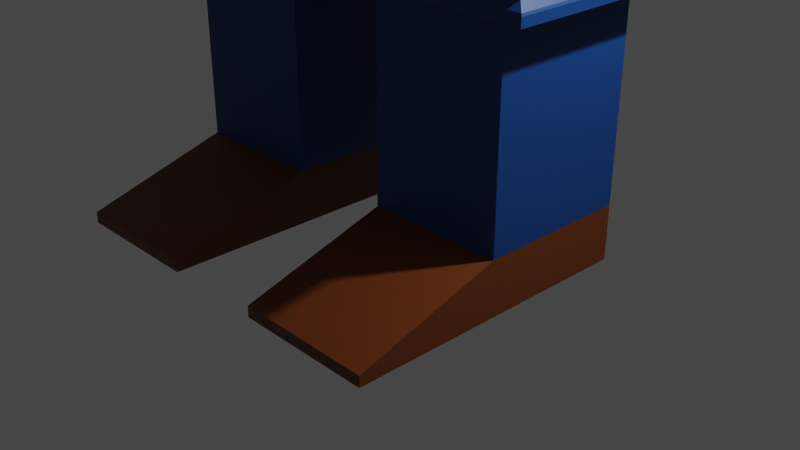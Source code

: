 # Source: Personnage.blend  (saved by Blender 3.2.14; exported with 4.5.12 LTS)
import bpy
from mathutils import Matrix  # noqa: F401  (used for matrix-valued properties, if any)

bpy.ops.wm.read_factory_settings(use_empty=True)
scene = bpy.context.scene
scene.name = 'Scene'

# ---- collections
col_collection = bpy.data.collections.new('Collection'); scene.collection.children.link(col_collection)

# ---- materials (node trees are filled in below, after node groups)
mat_eye_001 = bpy.data.materials.new('eye.001')
mat_eye_001.alpha_threshold = 0.0
mat_eye_001.use_transparent_shadow = False
mat_eye_001.line_color = (0.0, 0.0, 0.0, 1.0)
mat_skin_001 = bpy.data.materials.new('skin.001')
mat_skin_001.use_transparent_shadow = False
mat_pant_001 = bpy.data.materials.new('pant.001')
mat_pant_001.use_transparent_shadow = False
mat_shoe_001 = bpy.data.materials.new('shoe.001')
mat_shoe_001.use_transparent_shadow = False
mat_t_shirt_001 = bpy.data.materials.new('T-shirt.001')
mat_t_shirt_001.use_transparent_shadow = False
mat_hair7_001 = bpy.data.materials.new('hair7.001')
mat_hair7_001.use_transparent_shadow = False

# ---- material node trees
mat_eye_001.use_nodes = True; mat_eye_001.node_tree.nodes.clear()
_N = mat_eye_001.node_tree.nodes; _L = mat_eye_001.node_tree.links
n0 = _N.new('ShaderNodeOutputMaterial'); n0.name = 'Material Output'; n0.location = (300, 300)
n1 = _N.new('ShaderNodeBsdfGlass'); n1.name = 'Glass BSDF'; n1.location = (10, 300)
n1.distribution = 'BECKMANN'
n1.inputs[0].default_value = (0.02245, 0.04186, 1.0, 1.0)
n1.inputs[1].default_value = 0.4
n1.inputs[2].default_value = 1.45
_L.new(n1.outputs[0], n0.inputs[0])
n0.is_active_output = True
mat_skin_001.use_nodes = True; mat_skin_001.node_tree.nodes.clear()
_N = mat_skin_001.node_tree.nodes; _L = mat_skin_001.node_tree.links
n0 = _N.new('ShaderNodeBsdfPrincipled'); n0.name = 'Principled BSDF'; n0.location = (10, 300)
n0.distribution = 'GGX'
n0.subsurface_method = 'RANDOM_WALK_SKIN'
n0.inputs[0].default_value = (0.8, 0.6198, 0.4152, 1.0)
n0.inputs[3].default_value = 1.45
n0.inputs[27].default_value = (0.0, 0.0, 0.0, 1.0)
n0.inputs[28].default_value = 1.0
n1 = _N.new('ShaderNodeOutputMaterial'); n1.name = 'Material Output'; n1.location = (300, 300)
_L.new(n0.outputs[0], n1.inputs[0])
n1.is_active_output = True
mat_pant_001.use_nodes = True; mat_pant_001.node_tree.nodes.clear()
_N = mat_pant_001.node_tree.nodes; _L = mat_pant_001.node_tree.links
n0 = _N.new('ShaderNodeBsdfPrincipled'); n0.name = 'Principled BSDF'; n0.location = (10, 300)
n0.distribution = 'GGX'
n0.subsurface_method = 'RANDOM_WALK_SKIN'
n0.inputs[0].default_value = (0.003812, 0.04733, 0.2116, 1.0)
n0.inputs[3].default_value = 1.45
n0.inputs[27].default_value = (0.0, 0.0, 0.0, 1.0)
n0.inputs[28].default_value = 1.0
n1 = _N.new('ShaderNodeOutputMaterial'); n1.name = 'Material Output'; n1.location = (300, 300)
_L.new(n0.outputs[0], n1.inputs[0])
n1.is_active_output = True
mat_shoe_001.use_nodes = True; mat_shoe_001.node_tree.nodes.clear()
_N = mat_shoe_001.node_tree.nodes; _L = mat_shoe_001.node_tree.links
n0 = _N.new('ShaderNodeBsdfPrincipled'); n0.name = 'Principled BSDF'; n0.location = (10, 300)
n0.distribution = 'GGX'
n0.subsurface_method = 'RANDOM_WALK_SKIN'
n0.inputs[0].default_value = (0.1374, 0.03225, 0.002787, 1.0)
n0.inputs[3].default_value = 1.45
n0.inputs[27].default_value = (0.0, 0.0, 0.0, 1.0)
n0.inputs[28].default_value = 1.0
n1 = _N.new('ShaderNodeOutputMaterial'); n1.name = 'Material Output'; n1.location = (300, 300)
_L.new(n0.outputs[0], n1.inputs[0])
n1.is_active_output = True
mat_t_shirt_001.use_nodes = True; mat_t_shirt_001.node_tree.nodes.clear()
_N = mat_t_shirt_001.node_tree.nodes; _L = mat_t_shirt_001.node_tree.links
n0 = _N.new('ShaderNodeBsdfPrincipled'); n0.name = 'Principled BSDF'; n0.location = (10, 300)
n0.distribution = 'GGX'
n0.subsurface_method = 'RANDOM_WALK_SKIN'
n0.inputs[0].default_value = (0.3763, 0.02412, 0.04376, 1.0)
n0.inputs[3].default_value = 1.45
n0.inputs[27].default_value = (0.0, 0.0, 0.0, 1.0)
n0.inputs[28].default_value = 1.0
n1 = _N.new('ShaderNodeOutputMaterial'); n1.name = 'Material Output'; n1.location = (300, 300)
_L.new(n0.outputs[0], n1.inputs[0])
n1.is_active_output = True
mat_hair7_001.use_nodes = True; mat_hair7_001.node_tree.nodes.clear()
_N = mat_hair7_001.node_tree.nodes; _L = mat_hair7_001.node_tree.links
n0 = _N.new('ShaderNodeBsdfPrincipled'); n0.name = 'Principled BSDF'; n0.location = (10, 300)
n0.distribution = 'GGX'
n0.subsurface_method = 'RANDOM_WALK_SKIN'
n0.inputs[0].default_value = (0.04927, 0.02733, 0.0306, 1.0)
n0.inputs[3].default_value = 1.45
n0.inputs[27].default_value = (0.0, 0.0, 0.0, 1.0)
n0.inputs[28].default_value = 1.0
n1 = _N.new('ShaderNodeOutputMaterial'); n1.name = 'Material Output'; n1.location = (300, 300)
_L.new(n0.outputs[0], n1.inputs[0])
n1.is_active_output = True

# ---- world
world_world = bpy.data.worlds.new('World'); scene.world = world_world
world_world.use_nodes = True; world_world.node_tree.nodes.clear()
_N = world_world.node_tree.nodes; _L = world_world.node_tree.links
n0 = _N.new('ShaderNodeOutputWorld'); n0.name = 'World Output'; n0.location = (300, 300)
n1 = _N.new('ShaderNodeBackground'); n1.name = 'Background'; n1.location = (10, 300)
n1.inputs[0].default_value = (0.05088, 0.05088, 0.05088, 1.0)
_L.new(n1.outputs[0], n0.inputs[0])
n0.is_active_output = True
world_world.color = (0.05088, 0.05088, 0.05088)
world_world.use_sun_shadow = False
world_world.sun_shadow_jitter_overblur = 0.0

# ---- cameras
cam_camera = bpy.data.cameras.new('Camera')
cam_camera.clip_end = 100.0
cam_camera.ortho_scale = 7.314

# ---- lights
light_light = bpy.data.lights.new('Light', 'POINT')
light_light.transmission_factor = 0.0
light_light.energy = 1000.0
light_light.shadow_soft_size = 0.1
light_light.shadow_maximum_resolution = 0.006
light_light.use_absolute_resolution = True

# ---- meshes
me_cube_002 = bpy.data.meshes.new('Cube.002')
me_cube_002.from_pydata([(0.2089, 0.6996, 3.684), (1.0, 1.0, 2.153), (0.2089, -0.6299, 3.684), (1.0, -1.0, 2.153), (0.0, 1.0, 2.153), (0.0, -1.0, 3.685), (0.0, -1.0, 2.153), (0.0, 1.0, 3.685), (1.0, 1.0, 3.685), (1.0, -1.0, 3.685), (0.002732, 0.6996, 3.965), (0.002732, 0.6996, 3.684), (0.002732, -0.6299, 3.684), (0.002732, -0.6299, 3.965), (0.2089, 0.6996, 3.965), (0.2089, -0.6299, 3.965), (0.0, 0.8233, 4.146), (0.02085, -0.7535, 4.281), (0.3478, 0.8233, 4.146), (0.2277, -0.7535, 4.376), (0.0, 0.8233, 4.566), (0.02085, -0.7535, 4.319), (0.3478, 0.8233, 4.566), (0.2277, -0.7535, 4.447), (0.0, 0.1707, 4.632), (0.0, -0.101, 4.632), (0.2732, 0.1707, 4.632), (0.2732, -0.101, 4.632), (0.3478, -0.7535, 4.146), (0.0, -0.7535, 4.24), (0.3478, -0.7535, 4.566), (0.0, -0.7535, 4.341), (0.2277, -0.7183, 4.376), (0.1201, -0.7183, 4.376), (0.2277, -0.7183, 4.447), (0.1201, -0.7183, 4.447), (0.0, -0.7535, 4.146), (0.0, -0.7535, 4.566), (0.1201, -0.7535, 4.376), (0.1201, -0.7535, 4.447), (0.0, -0.7874, 4.24), (0.0, -0.7874, 4.341), (0.02085, -0.7874, 4.281), (0.02085, -0.7874, 4.319), (0.0, -0.8172, 4.281), (1.0, 1.0, 3.302), (1.0, 1.0, 2.919), (1.0, 1.0, 2.536), (1.0, -1.0, 3.302), (1.0, -1.0, 2.919), (1.0, -1.0, 2.536), (0.0, 1.0, 3.302), (0.0, 1.0, 2.919), (0.0, 1.0, 2.536), (0.0, -1.0, 3.302), (0.0, -1.0, 2.919), (0.0, -1.0, 2.536), (1.067, 0.8124, 3.639), (1.067, -0.8124, 3.639), (1.067, 0.8124, 3.371), (1.067, -0.8124, 3.371), (1.067, 1.0, 3.685), (1.067, -1.0, 3.685), (1.067, 1.0, 3.302), (1.067, -1.0, 3.302), (2.172, 0.8124, 3.639), (2.172, -0.8124, 3.639), (2.172, 0.8124, 3.371), (2.172, -0.8124, 3.371), (2.211, 0.8747, 3.625), (2.211, -0.8747, 3.625), (2.211, 0.8747, 3.361), (2.211, -0.8747, 3.361), (2.26, 0.8747, 3.625), (2.26, -0.8747, 3.625), (2.26, 0.8747, 3.361), (2.26, -0.8747, 3.361), (2.319, 0.5371, 3.603), (2.319, -0.5371, 3.603), (2.319, 0.5371, 3.427), (2.319, -0.5371, 3.427), (2.319, 0.9106, 3.63), (2.319, -0.9106, 3.63), (2.319, 0.9106, 3.356), (2.319, -0.9106, 3.356), (2.992, 0.5371, 3.603), (2.992, -0.5371, 3.603), (2.992, 0.5371, 3.427), (2.992, -0.5371, 3.427), (3.03, 0.5606, 3.562), (3.03, -0.5606, 3.562), (3.03, 0.5606, 3.425), (3.03, -0.5606, 3.425), (3.047, 0.5863, 3.565), (3.047, -0.5863, 3.565), (3.047, 0.5863, 3.421), (3.047, -0.5863, 3.421), (3.417, 0.8818, 3.601), (3.417, -0.8818, 3.601), (3.417, 0.8818, 3.385), (3.417, -0.8818, 3.385), (0.0, -1.0, 1.864), (0.8482, -0.8591, 2.073), (0.8482, 0.8591, 2.073), (0.0, 1.0, 1.864), (0.985, -1.0, 2.106), (0.1369, -0.8591, 1.897), (0.985, 1.0, 2.106), (0.1369, 0.8591, 1.897), (0.168, 0.8591, 1.817), (0.168, -0.8591, 1.817), (0.9007, -0.8591, 1.814), (0.9007, 0.8591, 1.814), (0.1651, 0.8591, 1.178), (0.1651, -0.8591, 1.178), (0.8977, -0.8591, 1.175), (0.8977, 0.8591, 1.175), (0.1351, 0.9289, 1.149), (0.1351, -0.9289, 1.149), (0.9274, -0.9289, 1.145), (0.9274, 0.9289, 1.145), (0.1307, 0.9394, 1.139), (0.1307, -0.9394, 1.139), (0.9318, -0.9394, 1.135), (0.9318, 0.9394, 1.135), (0.2327, 0.8372, 1.099), (0.2327, -0.8372, 1.099), (0.8294, -0.8372, 1.097), (0.8294, 0.8372, 1.097), (0.1305, 0.9394, 1.1), (0.1305, -0.9394, 1.1), (0.9316, -0.9394, 1.096), (0.9316, 0.9394, 1.096), (0.2287, 0.8372, 0.246), (0.2287, -0.8372, 0.246), (0.8254, -0.8372, 0.2432), (0.8254, 0.8372, 0.2432), (0.2276, 0.8372, 0.0107), (0.2276, -0.8372, 0.0107), (0.8244, -0.8372, 0.007935), (0.8244, 0.8372, 0.007935), (0.2287, -2.425, 0.05888), (0.8254, -2.425, 0.05612), (0.2276, -2.425, 0.0107), (0.8244, -2.425, 0.007935), (-0.2089, 0.6996, 3.684), (-1.0, 1.0, 2.153), (-0.2089, -0.6299, 3.684), (-1.0, -1.0, 2.153), (-1.0, 1.0, 3.685), (-1.0, -1.0, 3.685), (-0.002732, 0.6996, 3.965), (-0.002732, 0.6996, 3.684), (-0.002732, -0.6299, 3.684), (-0.002732, -0.6299, 3.965), (-0.2089, 0.6996, 3.965), (-0.2089, -0.6299, 3.965), (-0.02085, -0.7535, 4.281), (-0.3478, 0.8233, 4.146), (-0.2277, -0.7535, 4.376), (-0.02085, -0.7535, 4.319), (-0.3478, 0.8233, 4.566), (-0.2277, -0.7535, 4.447), (-0.2732, 0.1707, 4.632), (-0.2732, -0.101, 4.632), (-0.3478, -0.7535, 4.146), (-0.3478, -0.7535, 4.566), (-0.2277, -0.7183, 4.376), (-0.1201, -0.7183, 4.376), (-0.2277, -0.7183, 4.447), (-0.1201, -0.7183, 4.447), (-0.1201, -0.7535, 4.376), (-0.1201, -0.7535, 4.447), (-0.02085, -0.7874, 4.281), (-0.02085, -0.7874, 4.319), (-1.0, 1.0, 3.302), (-1.0, 1.0, 2.919), (-1.0, 1.0, 2.536), (-1.0, -1.0, 3.302), (-1.0, -1.0, 2.919), (-1.0, -1.0, 2.536), (-1.067, 0.8124, 3.639), (-1.067, -0.8124, 3.639), (-1.067, 0.8124, 3.371), (-1.067, -0.8124, 3.371), (-1.067, 1.0, 3.685), (-1.067, -1.0, 3.685), (-1.067, 1.0, 3.302), (-1.067, -1.0, 3.302), (-2.172, 0.8124, 3.639), (-2.172, -0.8124, 3.639), (-2.172, 0.8124, 3.371), (-2.172, -0.8124, 3.371), (-2.211, 0.8747, 3.625), (-2.211, -0.8747, 3.625), (-2.211, 0.8747, 3.361), (-2.211, -0.8747, 3.361), (-2.26, 0.8747, 3.625), (-2.26, -0.8747, 3.625), (-2.26, 0.8747, 3.361), (-2.26, -0.8747, 3.361), (-2.319, 0.5371, 3.603), (-2.319, -0.5371, 3.603), (-2.319, 0.5371, 3.427), (-2.319, -0.5371, 3.427), (-2.319, 0.9106, 3.63), (-2.319, -0.9106, 3.63), (-2.319, 0.9106, 3.356), (-2.319, -0.9106, 3.356), (-2.992, 0.5371, 3.603), (-2.992, -0.5371, 3.603), (-2.992, 0.5371, 3.427), (-2.992, -0.5371, 3.427), (-3.03, 0.5606, 3.562), (-3.03, -0.5606, 3.562), (-3.03, 0.5606, 3.425), (-3.03, -0.5606, 3.425), (-3.047, 0.5863, 3.565), (-3.047, -0.5863, 3.565), (-3.047, 0.5863, 3.421), (-3.047, -0.5863, 3.421), (-3.417, 0.8818, 3.601), (-3.417, -0.8818, 3.601), (-3.417, 0.8818, 3.385), (-3.417, -0.8818, 3.385), (-0.8482, -0.8591, 2.073), (-0.8482, 0.8591, 2.073), (-0.985, -1.0, 2.106), (-0.1369, -0.8591, 1.897), (-0.985, 1.0, 2.106), (-0.1369, 0.8591, 1.897), (-0.168, 0.8591, 1.817), (-0.168, -0.8591, 1.817), (-0.9007, -0.8591, 1.814), (-0.9007, 0.8591, 1.814), (-0.1651, 0.8591, 1.178), (-0.1651, -0.8591, 1.178), (-0.8977, -0.8591, 1.175), (-0.8977, 0.8591, 1.175), (-0.1351, 0.9289, 1.149), (-0.1351, -0.9289, 1.149), (-0.9274, -0.9289, 1.145), (-0.9274, 0.9289, 1.145), (-0.1307, 0.9394, 1.139), (-0.1307, -0.9394, 1.139), (-0.9318, -0.9394, 1.135), (-0.9318, 0.9394, 1.135), (-0.2327, 0.8372, 1.099), (-0.2327, -0.8372, 1.099), (-0.8294, -0.8372, 1.097), (-0.8294, 0.8372, 1.097), (-0.1305, 0.9394, 1.1), (-0.1305, -0.9394, 1.1), (-0.9316, -0.9394, 1.096), (-0.9316, 0.9394, 1.096), (-0.2287, 0.8372, 0.246), (-0.2287, -0.8372, 0.246), (-0.8254, -0.8372, 0.2432), (-0.8254, 0.8372, 0.2432), (-0.2276, 0.8372, 0.01069), (-0.2276, -0.8372, 0.0107), (-0.8244, -0.8372, 0.007935), (-0.8244, 0.8372, 0.007934), (-0.2287, -2.425, 0.05888), (-0.8254, -2.425, 0.05612), (-0.2276, -2.425, 0.0107), (-0.8244, -2.425, 0.007935)], [], [(4, 1, 107, 104), (9, 48, 64, 62), (51, 7, 8, 45), (48, 9, 5, 54), (0, 11, 10, 14), (0, 2, 9, 8), (11, 0, 8, 7), (2, 12, 5, 9), (12, 11, 7, 5), (13, 15, 28, 36), (11, 12, 13, 10), (12, 2, 15, 13), (2, 0, 14, 15), (28, 18, 22, 30), (15, 14, 18, 28), (14, 10, 16, 18), (10, 13, 36, 16), (22, 20, 24, 26), (18, 16, 20, 22), (16, 36, 37, 20), (19, 23, 34, 32), (26, 24, 25, 27), (20, 37, 25, 24), (37, 30, 27, 25), (30, 22, 26, 27), (19, 38, 36, 28), (39, 23, 30, 37), (23, 19, 28, 30), (21, 31, 41, 43), (33, 32, 34, 35), (38, 19, 32, 33), (39, 38, 33, 35), (23, 39, 35, 34), (29, 31, 37, 36), (21, 17, 38, 39), (17, 29, 36, 38), (31, 21, 39, 37), (42, 44, 40), (17, 21, 43, 42), (29, 17, 42, 40), (31, 29, 40, 44, 41), (44, 42, 43, 41), (3, 50, 56, 6), (50, 49, 55, 56), (49, 48, 54, 55), (4, 53, 47, 1), (53, 52, 46, 47), (52, 51, 45, 46), (1, 47, 50, 3), (47, 46, 49, 50), (46, 45, 48, 49), (58, 60, 68, 66), (8, 9, 62, 61), (45, 8, 61, 63), (48, 45, 63, 64), (58, 57, 61, 62), (57, 59, 63, 61), (60, 58, 62, 64), (59, 60, 64, 63), (68, 67, 71, 72), (57, 58, 66, 65), (60, 59, 67, 68), (59, 57, 65, 67), (71, 69, 73, 75), (67, 65, 69, 71), (66, 68, 72, 70), (65, 66, 70, 69), (74, 76, 84, 82), (70, 72, 76, 74), (69, 70, 74, 73), (72, 71, 75, 76), (77, 78, 86, 85), (73, 74, 82, 81), (76, 75, 83, 84), (75, 73, 81, 83), (78, 77, 81, 82), (77, 79, 83, 81), (80, 78, 82, 84), (79, 80, 84, 83), (88, 87, 91, 92), (80, 79, 87, 88), (79, 77, 85, 87), (78, 80, 88, 86), (90, 92, 96, 94), (87, 85, 89, 91), (86, 88, 92, 90), (85, 86, 90, 89), (96, 95, 99, 100), (89, 90, 94, 93), (92, 91, 95, 96), (91, 89, 93, 95), (99, 97, 98, 100), (95, 93, 97, 99), (94, 96, 100, 98), (93, 94, 98, 97), (102, 106, 110, 111), (1, 3, 105, 107), (3, 6, 101, 105), (106, 102, 105, 101), (102, 103, 107, 105), (103, 108, 104, 107), (108, 106, 101, 104), (109, 112, 116, 113), (106, 108, 109, 110), (103, 102, 111, 112), (108, 103, 112, 109), (116, 115, 119, 120), (111, 110, 114, 115), (112, 111, 115, 116), (110, 109, 113, 114), (117, 120, 124, 121), (114, 113, 117, 118), (113, 116, 120, 117), (115, 114, 118, 119), (123, 122, 130, 131), (119, 118, 122, 123), (120, 119, 123, 124), (118, 117, 121, 122), (128, 127, 135, 136), (124, 123, 131, 132), (122, 121, 129, 130), (121, 124, 132, 129), (125, 126, 130, 129), (126, 127, 131, 130), (127, 128, 132, 131), (128, 125, 129, 132), (136, 135, 139, 140), (126, 125, 133, 134), (125, 128, 136, 133), (127, 126, 134, 135), (137, 140, 139, 138), (134, 133, 137, 138), (133, 136, 140, 137), (134, 138, 143, 141), (142, 141, 143, 144), (138, 139, 144, 143), (135, 134, 141, 142), (139, 135, 142, 144), (4, 104, 229, 146), (150, 186, 188, 178), (51, 175, 149, 7), (178, 54, 5, 150), (145, 155, 151, 152), (145, 149, 150, 147), (152, 7, 149, 145), (147, 150, 5, 153), (153, 5, 7, 152), (154, 36, 165, 156), (152, 151, 154, 153), (153, 154, 156, 147), (147, 156, 155, 145), (165, 166, 161, 158), (156, 165, 158, 155), (155, 158, 16, 151), (151, 16, 36, 154), (161, 163, 24, 20), (158, 161, 20, 16), (159, 167, 169, 162), (163, 164, 25, 24), (37, 25, 164, 166), (166, 164, 163, 161), (159, 165, 36, 171), (172, 37, 166, 162), (162, 166, 165, 159), (160, 174, 41, 31), (168, 170, 169, 167), (171, 168, 167, 159), (172, 170, 168, 171), (162, 169, 170, 172), (160, 172, 171, 157), (157, 171, 36, 29), (31, 37, 172, 160), (173, 40, 44), (157, 173, 174, 160), (29, 40, 173, 157), (44, 41, 174, 173), (148, 6, 56, 180), (180, 56, 55, 179), (179, 55, 54, 178), (4, 146, 177, 53), (53, 177, 176, 52), (52, 176, 175, 51), (146, 148, 180, 177), (177, 180, 179, 176), (176, 179, 178, 175), (182, 190, 192, 184), (149, 185, 186, 150), (175, 187, 185, 149), (178, 188, 187, 175), (182, 186, 185, 181), (181, 185, 187, 183), (184, 188, 186, 182), (183, 187, 188, 184), (192, 196, 195, 191), (181, 189, 190, 182), (184, 192, 191, 183), (183, 191, 189, 181), (195, 199, 197, 193), (191, 195, 193, 189), (190, 194, 196, 192), (189, 193, 194, 190), (198, 206, 208, 200), (194, 198, 200, 196), (193, 197, 198, 194), (196, 200, 199, 195), (201, 209, 210, 202), (197, 205, 206, 198), (200, 208, 207, 199), (199, 207, 205, 197), (202, 206, 205, 201), (201, 205, 207, 203), (204, 208, 206, 202), (203, 207, 208, 204), (212, 216, 215, 211), (204, 212, 211, 203), (203, 211, 209, 201), (202, 210, 212, 204), (214, 218, 220, 216), (211, 215, 213, 209), (210, 214, 216, 212), (209, 213, 214, 210), (220, 224, 223, 219), (213, 217, 218, 214), (216, 220, 219, 215), (215, 219, 217, 213), (223, 224, 222, 221), (219, 223, 221, 217), (218, 222, 224, 220), (217, 221, 222, 218), (225, 233, 232, 228), (146, 229, 227, 148), (148, 227, 101, 6), (228, 101, 227, 225), (225, 227, 229, 226), (226, 229, 104, 230), (230, 104, 101, 228), (231, 235, 238, 234), (228, 232, 231, 230), (226, 234, 233, 225), (230, 231, 234, 226), (238, 242, 241, 237), (233, 237, 236, 232), (234, 238, 237, 233), (232, 236, 235, 231), (239, 243, 246, 242), (236, 240, 239, 235), (235, 239, 242, 238), (237, 241, 240, 236), (245, 253, 252, 244), (241, 245, 244, 240), (242, 246, 245, 241), (240, 244, 243, 239), (250, 258, 257, 249), (246, 254, 253, 245), (244, 252, 251, 243), (243, 251, 254, 246), (247, 251, 252, 248), (248, 252, 253, 249), (249, 253, 254, 250), (250, 254, 251, 247), (258, 262, 261, 257), (248, 256, 255, 247), (247, 255, 258, 250), (249, 257, 256, 248), (259, 260, 261, 262), (256, 260, 259, 255), (255, 259, 262, 258), (256, 263, 265, 260), (264, 266, 265, 263), (260, 265, 266, 261), (257, 264, 263, 256), (261, 266, 264, 257)])
me_cube_002.polygons.foreach_set('material_index', [2, 4, 4, 4, 1, 4, 4, 4, 4, 1, 1, 1, 1, 1, 1, 1, 1, 5, 1, 1, 1, 5, 1, 5, 5, 1, 1, 1, 1, 0, 1, 1, 1, 1, 1, 1, 1, 1, 1, 1, 1, 1, 4, 4, 4, 4, 4, 4, 4, 4, 4, 4, 4, 4, 4, 4, 4, 4, 4, 4, 4, 4, 4, 4, 4, 4, 4, 4, 4, 4, 4, 4, 4, 4, 4, 4, 4, 4, 4, 1, 1, 4, 4, 1, 1, 4, 4, 1, 4, 1, 1, 1, 1, 1, 1, 2, 2, 2, 2, 2, 2, 2, 2, 2, 2, 2, 2, 2, 2, 2, 2, 2, 2, 2, 2, 2, 2, 2, 2, 2, 2, 2, 2, 2, 2, 2, 3, 2, 2, 2, 3, 1, 3, 1, 3, 3, 3, 3, 2, 4, 4, 4, 1, 4, 4, 4, 4, 1, 4, 1, 1, 1, 1, 1, 1, 5, 1, 1, 5, 5, 5, 1, 1, 1, 1, 0, 1, 1, 1, 1, 1, 1, 1, 1, 1, 1, 4, 4, 4, 4, 4, 4, 4, 4, 4, 4, 4, 4, 1, 4, 4, 4, 4, 4, 4, 4, 4, 4, 4, 4, 4, 4, 4, 4, 4, 4, 4, 4, 4, 4, 4, 4, 4, 4, 4, 4, 4, 1, 4, 4, 4, 1, 1, 4, 1, 1, 1, 1, 1, 2, 2, 2, 2, 2, 2, 2, 2, 2, 2, 2, 2, 2, 2, 2, 2, 2, 2, 2, 2, 2, 2, 2, 2, 2, 2, 2, 2, 2, 2, 2, 1, 2, 2, 2, 3, 3, 3, 3, 3, 3, 3, 1])
_uv = me_cube_002.uv_layers.new(name='UVMap')
_uv.uv.foreach_set('vector', [0.375, 0.375, 0.375, 0.5, 0.375, 0.5, 0.375, 0.375, 0.625, 0.75, 0.5625, 0.75, 0.5625, 0.75, 0.625, 0.75, 0.5625, 0.375, 0.625, 0.375, 0.625, 0.5, 0.5625, 0.5, 0.5625, 0.75, 0.625, 0.75, 0.625, 0.875, 0.5625, 0.875, 0.6552, 0.5302, 0.7198, 0.5302, 0.7198, 0.5302, 0.6552, 0.5302, 0.6552, 0.5302, 0.6552, 0.7198, 0.625, 0.75, 0.625, 0.5, 0.7198, 0.5302, 0.6552, 0.5302, 0.625, 0.5, 0.75, 0.5, 0.6552, 0.7198, 0.7198, 0.7198, 0.75, 0.75, 0.625, 0.75, 0.7198, 0.7198, 0.7198, 0.5302, 0.75, 0.5, 0.75, 0.75, 0.7198, 0.7198, 0.6552, 0.7198, 0.6552, 0.7198, 0.7198, 0.7198, 0.7198, 0.5302, 0.7198, 0.7198, 0.7198, 0.7198, 0.7198, 0.5302, 0.7198, 0.7198, 0.6552, 0.7198, 0.6552, 0.7198, 0.7198, 0.7198, 0.6552, 0.7198, 0.6552, 0.5302, 0.6552, 0.5302, 0.6552, 0.7198, 0.6552, 0.7198, 0.6552, 0.5302, 0.6552, 0.5302, 0.6552, 0.7198, 0.6552, 0.7198, 0.6552, 0.5302, 0.6552, 0.5302, 0.6552, 0.7198, 0.6552, 0.5302, 0.7198, 0.5302, 0.7198, 0.5302, 0.6552, 0.5302, 0.7198, 0.5302, 0.7198, 0.7198, 0.7198, 0.7198, 0.7198, 0.5302, 0.6552, 0.5302, 0.7198, 0.5302, 0.7198, 0.5302, 0.6552, 0.5302, 0.6552, 0.5302, 0.7198, 0.5302, 0.7198, 0.5302, 0.6552, 0.5302, 0.7198, 0.5302, 0.7198, 0.7198, 0.7198, 0.7198, 0.7198, 0.5302, 0.6775, 0.7198, 0.6775, 0.7198, 0.6775, 0.7198, 0.6775, 0.7198, 0.6552, 0.5302, 0.7198, 0.5302, 0.7198, 0.7198, 0.6552, 0.7198, 0.7198, 0.5302, 0.7198, 0.7198, 0.7198, 0.7198, 0.7198, 0.5302, 0.7198, 0.7198, 0.6552, 0.7198, 0.6552, 0.7198, 0.7198, 0.7198, 0.6552, 0.7198, 0.6552, 0.5302, 0.6552, 0.5302, 0.6552, 0.7198, 0.6775, 0.7198, 0.6975, 0.7198, 0.7198, 0.7198, 0.6552, 0.7198, 0.6975, 0.7198, 0.6775, 0.7198, 0.6552, 0.7198, 0.7198, 0.7198, 0.6775, 0.7198, 0.6775, 0.7198, 0.6552, 0.7198, 0.6552, 0.7198, 0.7066, 0.7198, 0.7106, 0.7198, 0.7106, 0.7198, 0.7066, 0.7198, 0.6975, 0.7198, 0.6775, 0.7198, 0.6775, 0.7198, 0.6975, 0.7198, 0.6975, 0.7198, 0.6775, 0.7198, 0.6775, 0.7198, 0.6975, 0.7198, 0.6975, 0.7198, 0.6975, 0.7198, 0.6975, 0.7198, 0.6975, 0.7198, 0.6775, 0.7198, 0.6975, 0.7198, 0.6975, 0.7198, 0.6775, 0.7198, 0.7106, 0.7198, 0.7106, 0.7198, 0.7198, 0.7198, 0.7198, 0.7198, 0.7066, 0.7198, 0.7066, 0.7198, 0.6975, 0.7198, 0.6975, 0.7198, 0.7066, 0.7198, 0.7106, 0.7198, 0.7198, 0.7198, 0.6975, 0.7198, 0.7106, 0.7198, 0.7066, 0.7198, 0.6975, 0.7198, 0.7198, 0.7198, 0.7066, 0.7198, 0.7106, 0.7198, 0.7106, 0.7198, 0.7066, 0.7198, 0.7066, 0.7198, 0.7066, 0.7198, 0.7066, 0.7198, 0.7106, 0.7198, 0.7066, 0.7198, 0.7066, 0.7198, 0.7106, 0.7198, 0.7106, 0.7198, 0.7106, 0.7198, 0.7106, 0.7198, 0.7106, 0.7198, 0.7106, 0.7198, 0.7106, 0.7198, 0.7066, 0.7198, 0.7066, 0.7198, 0.7106, 0.7198, 0.375, 0.75, 0.4375, 0.75, 0.4375, 0.875, 0.375, 0.875, 0.4375, 0.75, 0.5, 0.75, 0.5, 0.875, 0.4375, 0.875, 0.5, 0.75, 0.5625, 0.75, 0.5625, 0.875, 0.5, 0.875, 0.375, 0.375, 0.4375, 0.375, 0.4375, 0.5, 0.375, 0.5, 0.4375, 0.375, 0.5, 0.375, 0.5, 0.5, 0.4375, 0.5, 0.5, 0.375, 0.5625, 0.375, 0.5625, 0.5, 0.5, 0.5, 0.375, 0.5, 0.4375, 0.5, 0.4375, 0.75, 0.375, 0.75, 0.4375, 0.5, 0.5, 0.5, 0.5, 0.75, 0.4375, 0.75, 0.5, 0.5, 0.5625, 0.5, 0.5625, 0.75, 0.5, 0.75, 0.6138, 0.7414, 0.5737, 0.7414, 0.5737, 0.7414, 0.6138, 0.7414, 0.625, 0.5, 0.625, 0.75, 0.625, 0.75, 0.625, 0.5, 0.5625, 0.5, 0.625, 0.5, 0.625, 0.5, 0.5625, 0.5, 0.5625, 0.75, 0.5625, 0.5, 0.5625, 0.5, 0.5625, 0.75, 0.6138, 0.7414, 0.6138, 0.5086, 0.625, 0.5, 0.625, 0.75, 0.6138, 0.5086, 0.5737, 0.5086, 0.5625, 0.5, 0.625, 0.5, 0.5737, 0.7414, 0.6138, 0.7414, 0.625, 0.75, 0.5625, 0.75, 0.5737, 0.5086, 0.5737, 0.7414, 0.5625, 0.75, 0.5625, 0.5, 0.5737, 0.7414, 0.5737, 0.5086, 0.5737, 0.5086, 0.5737, 0.7414, 0.6138, 0.5086, 0.6138, 0.7414, 0.6138, 0.7414, 0.6138, 0.5086, 0.5737, 0.7414, 0.5737, 0.5086, 0.5737, 0.5086, 0.5737, 0.7414, 0.5737, 0.5086, 0.6138, 0.5086, 0.6138, 0.5086, 0.5737, 0.5086, 0.5737, 0.5086, 0.6138, 0.5086, 0.6138, 0.5086, 0.5737, 0.5086, 0.5737, 0.5086, 0.6138, 0.5086, 0.6138, 0.5086, 0.5737, 0.5086, 0.6138, 0.7414, 0.5737, 0.7414, 0.5737, 0.7414, 0.6138, 0.7414, 0.6138, 0.5086, 0.6138, 0.7414, 0.6138, 0.7414, 0.6138, 0.5086, 0.6138, 0.7414, 0.5737, 0.7414, 0.5737, 0.7414, 0.6138, 0.7414, 0.6138, 0.7414, 0.5737, 0.7414, 0.5737, 0.7414, 0.6138, 0.7414, 0.6138, 0.5086, 0.6138, 0.7414, 0.6138, 0.7414, 0.6138, 0.5086, 0.5737, 0.7414, 0.5737, 0.5086, 0.5737, 0.5086, 0.5737, 0.7414, 0.6033, 0.5178, 0.6033, 0.7322, 0.6033, 0.7322, 0.6033, 0.5178, 0.6138, 0.5086, 0.6138, 0.7414, 0.6138, 0.7414, 0.6138, 0.5086, 0.5737, 0.7414, 0.5737, 0.5086, 0.5737, 0.5086, 0.5737, 0.7414, 0.5737, 0.5086, 0.6138, 0.5086, 0.6138, 0.5086, 0.5737, 0.5086, 0.6033, 0.7322, 0.6033, 0.5178, 0.6138, 0.5086, 0.6138, 0.7414, 0.6033, 0.5178, 0.5842, 0.5178, 0.5737, 0.5086, 0.6138, 0.5086, 0.5842, 0.7322, 0.6033, 0.7322, 0.6138, 0.7414, 0.5737, 0.7414, 0.5842, 0.5178, 0.5842, 0.7322, 0.5737, 0.7414, 0.5737, 0.5086, 0.5842, 0.7322, 0.5842, 0.5178, 0.5842, 0.5178, 0.5842, 0.7322, 0.5842, 0.7322, 0.5842, 0.5178, 0.5842, 0.5178, 0.5842, 0.7322, 0.5842, 0.5178, 0.6033, 0.5178, 0.6033, 0.5178, 0.5842, 0.5178, 0.6033, 0.7322, 0.5842, 0.7322, 0.5842, 0.7322, 0.6033, 0.7322, 0.6033, 0.7322, 0.5842, 0.7322, 0.5842, 0.7322, 0.6033, 0.7322, 0.5842, 0.5178, 0.6033, 0.5178, 0.6033, 0.5178, 0.5842, 0.5178, 0.6033, 0.7322, 0.5842, 0.7322, 0.5842, 0.7322, 0.6033, 0.7322, 0.6033, 0.5178, 0.6033, 0.7322, 0.6033, 0.7322, 0.6033, 0.5178, 0.5842, 0.7322, 0.5842, 0.5178, 0.5842, 0.5178, 0.5842, 0.7322, 0.6033, 0.5178, 0.6033, 0.7322, 0.6033, 0.7322, 0.6033, 0.5178, 0.5842, 0.7322, 0.5842, 0.5178, 0.5842, 0.5178, 0.5842, 0.7322, 0.5842, 0.5178, 0.6033, 0.5178, 0.6033, 0.5178, 0.5842, 0.5178, 0.5842, 0.5178, 0.6033, 0.5178, 0.6033, 0.7322, 0.5842, 0.7322, 0.5842, 0.5178, 0.6033, 0.5178, 0.6033, 0.5178, 0.5842, 0.5178, 0.6033, 0.7322, 0.5842, 0.7322, 0.5842, 0.7322, 0.6033, 0.7322, 0.6033, 0.5178, 0.6033, 0.7322, 0.6033, 0.7322, 0.6033, 0.5178, 0.3576, 0.7324, 0.2674, 0.7324, 0.2674, 0.7324, 0.3576, 0.7324, 0.375, 0.5, 0.375, 0.75, 0.375, 0.75, 0.375, 0.5, 0.375, 0.75, 0.375, 0.875, 0.375, 0.875, 0.375, 0.75, 0.2674, 0.7324, 0.3576, 0.7324, 0.375, 0.75, 0.25, 0.75, 0.3576, 0.7324, 0.3576, 0.5176, 0.375, 0.5, 0.375, 0.75, 0.3576, 0.5176, 0.2674, 0.5176, 0.25, 0.5, 0.375, 0.5, 0.2674, 0.5176, 0.2674, 0.7324, 0.25, 0.75, 0.25, 0.5, 0.2674, 0.5176, 0.3576, 0.5176, 0.3576, 0.5176, 0.2674, 0.5176, 0.2674, 0.7324, 0.2674, 0.5176, 0.2674, 0.5176, 0.2674, 0.7324, 0.3576, 0.5176, 0.3576, 0.7324, 0.3576, 0.7324, 0.3576, 0.5176, 0.2674, 0.5176, 0.3576, 0.5176, 0.3576, 0.5176, 0.2674, 0.5176, 0.3576, 0.5176, 0.3576, 0.7324, 0.3576, 0.7324, 0.3576, 0.5176, 0.3576, 0.7324, 0.2674, 0.7324, 0.2674, 0.7324, 0.3576, 0.7324, 0.3576, 0.5176, 0.3576, 0.7324, 0.3576, 0.7324, 0.3576, 0.5176, 0.2674, 0.7324, 0.2674, 0.5176, 0.2674, 0.5176, 0.2674, 0.7324, 0.2674, 0.5176, 0.3576, 0.5176, 0.3576, 0.5176, 0.2674, 0.5176, 0.2674, 0.7324, 0.2674, 0.5176, 0.2674, 0.5176, 0.2674, 0.7324, 0.2674, 0.5176, 0.3576, 0.5176, 0.3576, 0.5176, 0.2674, 0.5176, 0.3576, 0.7324, 0.2674, 0.7324, 0.2674, 0.7324, 0.3576, 0.7324, 0.3576, 0.7324, 0.2674, 0.7324, 0.2674, 0.7324, 0.3576, 0.7324, 0.3576, 0.7324, 0.2674, 0.7324, 0.2674, 0.7324, 0.3576, 0.7324, 0.3576, 0.5176, 0.3576, 0.7324, 0.3576, 0.7324, 0.3576, 0.5176, 0.2674, 0.7324, 0.2674, 0.5176, 0.2674, 0.5176, 0.2674, 0.7324, 0.3461, 0.5293, 0.3461, 0.7207, 0.3461, 0.7207, 0.3461, 0.5293, 0.3576, 0.5176, 0.3576, 0.7324, 0.3576, 0.7324, 0.3576, 0.5176, 0.2674, 0.7324, 0.2674, 0.5176, 0.2674, 0.5176, 0.2674, 0.7324, 0.2674, 0.5176, 0.3576, 0.5176, 0.3576, 0.5176, 0.2674, 0.5176, 0.2789, 0.5293, 0.2789, 0.7207, 0.2674, 0.7324, 0.2674, 0.5176, 0.2789, 0.7207, 0.3461, 0.7207, 0.3576, 0.7324, 0.2674, 0.7324, 0.3461, 0.7207, 0.3461, 0.5293, 0.3576, 0.5176, 0.3576, 0.7324, 0.3461, 0.5293, 0.2789, 0.5293, 0.2674, 0.5176, 0.3576, 0.5176, 0.3461, 0.5293, 0.3461, 0.7207, 0.3461, 0.7207, 0.3461, 0.5293, 0.2789, 0.7207, 0.2789, 0.5293, 0.2789, 0.5293, 0.2789, 0.7207, 0.2789, 0.5293, 0.3461, 0.5293, 0.3461, 0.5293, 0.2789, 0.5293, 0.3461, 0.7207, 0.2789, 0.7207, 0.2789, 0.7207, 0.3461, 0.7207, 0.2789, 0.5293, 0.3461, 0.5293, 0.3461, 0.7207, 0.2789, 0.7207, 0.2789, 0.7207, 0.2789, 0.5293, 0.2789, 0.5293, 0.2789, 0.7207, 0.2789, 0.5293, 0.3461, 0.5293, 0.3461, 0.5293, 0.2789, 0.5293, 0.2789, 0.7207, 0.2789, 0.7207, 0.2789, 0.7207, 0.2789, 0.7207, 0.3461, 0.7207, 0.2789, 0.7207, 0.2789, 0.7207, 0.3461, 0.7207, 0.2789, 0.7207, 0.3461, 0.7207, 0.3461, 0.7207, 0.2789, 0.7207, 0.3461, 0.7207, 0.2789, 0.7207, 0.2789, 0.7207, 0.3461, 0.7207, 0.3461, 0.7207, 0.3461, 0.7207, 0.3461, 0.7207, 0.3461, 0.7207, 0.375, 0.375, 0.375, 0.375, 0.375, 0.5, 0.375, 0.5, 0.625, 0.75, 0.625, 0.75, 0.5625, 0.75, 0.5625, 0.75, 0.5625, 0.375, 0.5625, 0.5, 0.625, 0.5, 0.625, 0.375, 0.5625, 0.75, 0.5625, 0.875, 0.625, 0.875, 0.625, 0.75, 0.6552, 0.5302, 0.6552, 0.5302, 0.7198, 0.5302, 0.7198, 0.5302, 0.6552, 0.5302, 0.625, 0.5, 0.625, 0.75, 0.6552, 0.7198, 0.7198, 0.5302, 0.75, 0.5, 0.625, 0.5, 0.6552, 0.5302, 0.6552, 0.7198, 0.625, 0.75, 0.75, 0.75, 0.7198, 0.7198, 0.7198, 0.7198, 0.75, 0.75, 0.75, 0.5, 0.7198, 0.5302, 0.7198, 0.7198, 0.7198, 0.7198, 0.6552, 0.7198, 0.6552, 0.7198, 0.7198, 0.5302, 0.7198, 0.5302, 0.7198, 0.7198, 0.7198, 0.7198, 0.7198, 0.7198, 0.7198, 0.7198, 0.6552, 0.7198, 0.6552, 0.7198, 0.6552, 0.7198, 0.6552, 0.7198, 0.6552, 0.5302, 0.6552, 0.5302, 0.6552, 0.7198, 0.6552, 0.7198, 0.6552, 0.5302, 0.6552, 0.5302, 0.6552, 0.7198, 0.6552, 0.7198, 0.6552, 0.5302, 0.6552, 0.5302, 0.6552, 0.5302, 0.6552, 0.5302, 0.7198, 0.5302, 0.7198, 0.5302, 0.7198, 0.5302, 0.7198, 0.5302, 0.7198, 0.7198, 0.7198, 0.7198, 0.6552, 0.5302, 0.6552, 0.5302, 0.7198, 0.5302, 0.7198, 0.5302, 0.6552, 0.5302, 0.6552, 0.5302, 0.7198, 0.5302, 0.7198, 0.5302, 0.6775, 0.7198, 0.6775, 0.7198, 0.6775, 0.7198, 0.6775, 0.7198, 0.6552, 0.5302, 0.6552, 0.7198, 0.7198, 0.7198, 0.7198, 0.5302, 0.7198, 0.7198, 0.7198, 0.7198, 0.6552, 0.7198, 0.6552, 0.7198, 0.6552, 0.7198, 0.6552, 0.7198, 0.6552, 0.5302, 0.6552, 0.5302, 0.6775, 0.7198, 0.6552, 0.7198, 0.7198, 0.7198, 0.6975, 0.7198, 0.6975, 0.7198, 0.7198, 0.7198, 0.6552, 0.7198, 0.6775, 0.7198, 0.6775, 0.7198, 0.6552, 0.7198, 0.6552, 0.7198, 0.6775, 0.7198, 0.7066, 0.7198, 0.7066, 0.7198, 0.7106, 0.7198, 0.7106, 0.7198, 0.6975, 0.7198, 0.6975, 0.7198, 0.6775, 0.7198, 0.6775, 0.7198, 0.6975, 0.7198, 0.6975, 0.7198, 0.6775, 0.7198, 0.6775, 0.7198, 0.6975, 0.7198, 0.6975, 0.7198, 0.6975, 0.7198, 0.6975, 0.7198, 0.6775, 0.7198, 0.6775, 0.7198, 0.6975, 0.7198, 0.6975, 0.7198, 0.7066, 0.7198, 0.6975, 0.7198, 0.6975, 0.7198, 0.7066, 0.7198, 0.7066, 0.7198, 0.6975, 0.7198, 0.7198, 0.7198, 0.7106, 0.7198, 0.7106, 0.7198, 0.7198, 0.7198, 0.6975, 0.7198, 0.7066, 0.7198, 0.7066, 0.7198, 0.7106, 0.7198, 0.7106, 0.7198, 0.7066, 0.7198, 0.7066, 0.7198, 0.7066, 0.7198, 0.7066, 0.7198, 0.7106, 0.7198, 0.7106, 0.7198, 0.7066, 0.7198, 0.7066, 0.7198, 0.7106, 0.7198, 0.7106, 0.7198, 0.7066, 0.7198, 0.7066, 0.7198, 0.375, 0.75, 0.375, 0.875, 0.4375, 0.875, 0.4375, 0.75, 0.4375, 0.75, 0.4375, 0.875, 0.5, 0.875, 0.5, 0.75, 0.5, 0.75, 0.5, 0.875, 0.5625, 0.875, 0.5625, 0.75, 0.375, 0.375, 0.375, 0.5, 0.4375, 0.5, 0.4375, 0.375, 0.4375, 0.375, 0.4375, 0.5, 0.5, 0.5, 0.5, 0.375, 0.5, 0.375, 0.5, 0.5, 0.5625, 0.5, 0.5625, 0.375, 0.375, 0.5, 0.375, 0.75, 0.4375, 0.75, 0.4375, 0.5, 0.4375, 0.5, 0.4375, 0.75, 0.5, 0.75, 0.5, 0.5, 0.5, 0.5, 0.5, 0.75, 0.5625, 0.75, 0.5625, 0.5, 0.6138, 0.7414, 0.6138, 0.7414, 0.5737, 0.7414, 0.5737, 0.7414, 0.625, 0.5, 0.625, 0.5, 0.625, 0.75, 0.625, 0.75, 0.5625, 0.5, 0.5625, 0.5, 0.625, 0.5, 0.625, 0.5, 0.5625, 0.75, 0.5625, 0.75, 0.5625, 0.5, 0.5625, 0.5, 0.6138, 0.7414, 0.625, 0.75, 0.625, 0.5, 0.6138, 0.5086, 0.6138, 0.5086, 0.625, 0.5, 0.5625, 0.5, 0.5737, 0.5086, 0.5737, 0.7414, 0.5625, 0.75, 0.625, 0.75, 0.6138, 0.7414, 0.5737, 0.5086, 0.5625, 0.5, 0.5625, 0.75, 0.5737, 0.7414, 0.5737, 0.7414, 0.5737, 0.7414, 0.5737, 0.5086, 0.5737, 0.5086, 0.6138, 0.5086, 0.6138, 0.5086, 0.6138, 0.7414, 0.6138, 0.7414, 0.5737, 0.7414, 0.5737, 0.7414, 0.5737, 0.5086, 0.5737, 0.5086, 0.5737, 0.5086, 0.5737, 0.5086, 0.6138, 0.5086, 0.6138, 0.5086, 0.5737, 0.5086, 0.5737, 0.5086, 0.6138, 0.5086, 0.6138, 0.5086, 0.5737, 0.5086, 0.5737, 0.5086, 0.6138, 0.5086, 0.6138, 0.5086, 0.6138, 0.7414, 0.6138, 0.7414, 0.5737, 0.7414, 0.5737, 0.7414, 0.6138, 0.5086, 0.6138, 0.5086, 0.6138, 0.7414, 0.6138, 0.7414, 0.6138, 0.7414, 0.6138, 0.7414, 0.5737, 0.7414, 0.5737, 0.7414, 0.6138, 0.7414, 0.6138, 0.7414, 0.5737, 0.7414, 0.5737, 0.7414, 0.6138, 0.5086, 0.6138, 0.5086, 0.6138, 0.7414, 0.6138, 0.7414, 0.5737, 0.7414, 0.5737, 0.7414, 0.5737, 0.5086, 0.5737, 0.5086, 0.6033, 0.5178, 0.6033, 0.5178, 0.6033, 0.7322, 0.6033, 0.7322, 0.6138, 0.5086, 0.6138, 0.5086, 0.6138, 0.7414, 0.6138, 0.7414, 0.5737, 0.7414, 0.5737, 0.7414, 0.5737, 0.5086, 0.5737, 0.5086, 0.5737, 0.5086, 0.5737, 0.5086, 0.6138, 0.5086, 0.6138, 0.5086, 0.6033, 0.7322, 0.6138, 0.7414, 0.6138, 0.5086, 0.6033, 0.5178, 0.6033, 0.5178, 0.6138, 0.5086, 0.5737, 0.5086, 0.5842, 0.5178, 0.5842, 0.7322, 0.5737, 0.7414, 0.6138, 0.7414, 0.6033, 0.7322, 0.5842, 0.5178, 0.5737, 0.5086, 0.5737, 0.7414, 0.5842, 0.7322, 0.5842, 0.7322, 0.5842, 0.7322, 0.5842, 0.5178, 0.5842, 0.5178, 0.5842, 0.7322, 0.5842, 0.7322, 0.5842, 0.5178, 0.5842, 0.5178, 0.5842, 0.5178, 0.5842, 0.5178, 0.6033, 0.5178, 0.6033, 0.5178, 0.6033, 0.7322, 0.6033, 0.7322, 0.5842, 0.7322, 0.5842, 0.7322, 0.6033, 0.7322, 0.6033, 0.7322, 0.5842, 0.7322, 0.5842, 0.7322, 0.5842, 0.5178, 0.5842, 0.5178, 0.6033, 0.5178, 0.6033, 0.5178, 0.6033, 0.7322, 0.6033, 0.7322, 0.5842, 0.7322, 0.5842, 0.7322, 0.6033, 0.5178, 0.6033, 0.5178, 0.6033, 0.7322, 0.6033, 0.7322, 0.5842, 0.7322, 0.5842, 0.7322, 0.5842, 0.5178, 0.5842, 0.5178, 0.6033, 0.5178, 0.6033, 0.5178, 0.6033, 0.7322, 0.6033, 0.7322, 0.5842, 0.7322, 0.5842, 0.7322, 0.5842, 0.5178, 0.5842, 0.5178, 0.5842, 0.5178, 0.5842, 0.5178, 0.6033, 0.5178, 0.6033, 0.5178, 0.5842, 0.5178, 0.5842, 0.7322, 0.6033, 0.7322, 0.6033, 0.5178, 0.5842, 0.5178, 0.5842, 0.5178, 0.6033, 0.5178, 0.6033, 0.5178, 0.6033, 0.7322, 0.6033, 0.7322, 0.5842, 0.7322, 0.5842, 0.7322, 0.6033, 0.5178, 0.6033, 0.5178, 0.6033, 0.7322, 0.6033, 0.7322, 0.3576, 0.7324, 0.3576, 0.7324, 0.2674, 0.7324, 0.2674, 0.7324, 0.375, 0.5, 0.375, 0.5, 0.375, 0.75, 0.375, 0.75, 0.375, 0.75, 0.375, 0.75, 0.375, 0.875, 0.375, 0.875, 0.2674, 0.7324, 0.25, 0.75, 0.375, 0.75, 0.3576, 0.7324, 0.3576, 0.7324, 0.375, 0.75, 0.375, 0.5, 0.3576, 0.5176, 0.3576, 0.5176, 0.375, 0.5, 0.25, 0.5, 0.2674, 0.5176, 0.2674, 0.5176, 0.25, 0.5, 0.25, 0.75, 0.2674, 0.7324, 0.2674, 0.5176, 0.2674, 0.5176, 0.3576, 0.5176, 0.3576, 0.5176, 0.2674, 0.7324, 0.2674, 0.7324, 0.2674, 0.5176, 0.2674, 0.5176, 0.3576, 0.5176, 0.3576, 0.5176, 0.3576, 0.7324, 0.3576, 0.7324, 0.2674, 0.5176, 0.2674, 0.5176, 0.3576, 0.5176, 0.3576, 0.5176, 0.3576, 0.5176, 0.3576, 0.5176, 0.3576, 0.7324, 0.3576, 0.7324, 0.3576, 0.7324, 0.3576, 0.7324, 0.2674, 0.7324, 0.2674, 0.7324, 0.3576, 0.5176, 0.3576, 0.5176, 0.3576, 0.7324, 0.3576, 0.7324, 0.2674, 0.7324, 0.2674, 0.7324, 0.2674, 0.5176, 0.2674, 0.5176, 0.2674, 0.5176, 0.2674, 0.5176, 0.3576, 0.5176, 0.3576, 0.5176, 0.2674, 0.7324, 0.2674, 0.7324, 0.2674, 0.5176, 0.2674, 0.5176, 0.2674, 0.5176, 0.2674, 0.5176, 0.3576, 0.5176, 0.3576, 0.5176, 0.3576, 0.7324, 0.3576, 0.7324, 0.2674, 0.7324, 0.2674, 0.7324, 0.3576, 0.7324, 0.3576, 0.7324, 0.2674, 0.7324, 0.2674, 0.7324, 0.3576, 0.7324, 0.3576, 0.7324, 0.2674, 0.7324, 0.2674, 0.7324, 0.3576, 0.5176, 0.3576, 0.5176, 0.3576, 0.7324, 0.3576, 0.7324, 0.2674, 0.7324, 0.2674, 0.7324, 0.2674, 0.5176, 0.2674, 0.5176, 0.3461, 0.5293, 0.3461, 0.5293, 0.3461, 0.7207, 0.3461, 0.7207, 0.3576, 0.5176, 0.3576, 0.5176, 0.3576, 0.7324, 0.3576, 0.7324, 0.2674, 0.7324, 0.2674, 0.7324, 0.2674, 0.5176, 0.2674, 0.5176, 0.2674, 0.5176, 0.2674, 0.5176, 0.3576, 0.5176, 0.3576, 0.5176, 0.2789, 0.5293, 0.2674, 0.5176, 0.2674, 0.7324, 0.2789, 0.7207, 0.2789, 0.7207, 0.2674, 0.7324, 0.3576, 0.7324, 0.3461, 0.7207, 0.3461, 0.7207, 0.3576, 0.7324, 0.3576, 0.5176, 0.3461, 0.5293, 0.3461, 0.5293, 0.3576, 0.5176, 0.2674, 0.5176, 0.2789, 0.5293, 0.3461, 0.5293, 0.3461, 0.5293, 0.3461, 0.7207, 0.3461, 0.7207, 0.2789, 0.7207, 0.2789, 0.7207, 0.2789, 0.5293, 0.2789, 0.5293, 0.2789, 0.5293, 0.2789, 0.5293, 0.3461, 0.5293, 0.3461, 0.5293, 0.3461, 0.7207, 0.3461, 0.7207, 0.2789, 0.7207, 0.2789, 0.7207, 0.2789, 0.5293, 0.2789, 0.7207, 0.3461, 0.7207, 0.3461, 0.5293, 0.2789, 0.7207, 0.2789, 0.7207, 0.2789, 0.5293, 0.2789, 0.5293, 0.2789, 0.5293, 0.2789, 0.5293, 0.3461, 0.5293, 0.3461, 0.5293, 0.2789, 0.7207, 0.2789, 0.7207, 0.2789, 0.7207, 0.2789, 0.7207, 0.3461, 0.7207, 0.3461, 0.7207, 0.2789, 0.7207, 0.2789, 0.7207, 0.2789, 0.7207, 0.2789, 0.7207, 0.3461, 0.7207, 0.3461, 0.7207, 0.3461, 0.7207, 0.3461, 0.7207, 0.2789, 0.7207, 0.2789, 0.7207, 0.3461, 0.7207, 0.3461, 0.7207, 0.3461, 0.7207, 0.3461, 0.7207])
me_cube_002.materials.append(mat_eye_001)
me_cube_002.materials.append(mat_skin_001)
me_cube_002.materials.append(mat_pant_001)
me_cube_002.materials.append(mat_shoe_001)
me_cube_002.materials.append(mat_t_shirt_001)
me_cube_002.materials.append(mat_hair7_001)
me_cube_002.use_mirror_vertex_groups = False
me_cube_002.update()
arm_armature = bpy.data.armatures.new('Armature')  # bones are not reproduced

# ---- objects
ob_light = bpy.data.objects.new('Light', light_light)
ob_camera = bpy.data.objects.new('Camera', cam_camera)
ob_armature = bpy.data.objects.new('Armature', arm_armature)
ob_perso = bpy.data.objects.new('perso', me_cube_002)

# ---- transforms, parenting, visibility, modifiers, constraints
ob_light.location = (4.076, 1.005, 5.904)
ob_light.rotation_euler = (0.6503, 0.05522, 1.866)
ob_light.lock_rotations_4d = False
ob_light.empty_display_type = 'ARROWS'
ob_light.color = (0.0, 0.0, 0.0, 0.0)
ob_light.lineart.crease_threshold = 0.0
ob_camera.location = (7.359, -6.926, 4.958)
ob_camera.rotation_euler = (1.109, 0.0, 0.8149)
ob_camera.lock_rotations_4d = False
ob_camera.empty_display_type = 'ARROWS'
ob_camera.color = (0.0, 0.0, 0.0, 0.0)
ob_camera.display_type = 'WIRE'
ob_camera.lineart.crease_threshold = 0.0
ob_armature.location = (0.0, 0.0, 4.383)
ob_perso.parent = ob_armature
ob_perso.matrix_parent_inverse = Matrix(((1.0, -0.0, 0.0, -0.0), (-0.0, 1.0, -0.0, 0.0), (0.0, -0.0, 1.0, -4.383), (-0.0, 0.0, -0.0, 1.0)))
ob_perso.location = (0.0, 0.0, -9.537e-07)
ob_perso.scale = (2.397, 0.9413, 2.397)
ob_perso.lock_rotations_4d = False
ob_perso.empty_display_type = 'ARROWS'
ob_perso.lineart.crease_threshold = 0.0
_vg = ob_perso.vertex_groups.new(name='Bone')
for _i, _w in zip([4, 6, 53, 56, 101, 102, 103, 104, 106, 108, 109, 110, 225, 226, 228, 230, 231, 232], [0.6411, 0.6464, 0.1088, 0.1097, 0.2821, 0.002466, 0.004776, 0.2572, 0.1751, 0.1511, 0.08216, 0.09001, 0.002259, 0.004532, 0.1751, 0.151, 0.08206, 0.08998]): _vg.add([_i], _w, 'REPLACE')
_vg = ob_perso.vertex_groups.new(name='Bone.001')
for _i, _w in zip([4, 6, 46, 47, 49, 50, 52, 53, 55, 56, 176, 177, 179, 180], [0.1194, 0.1179, 0.01738, 0.04446, 0.01733, 0.0441, 0.1135, 0.6644, 0.1135, 0.6641, 0.0001452, 0.03888, 9.394e-05, 0.03855]): _vg.add([_i], _w, 'REPLACE')
_vg = ob_perso.vertex_groups.new(name='Bone.002')
for _i, _w in zip([46, 47, 49, 50, 51, 52, 53, 54, 55, 56, 176, 179], [0.07197, 0.008946, 0.07207, 0.008734, 0.1113, 0.6638, 0.1135, 0.1113, 0.6638, 0.1135, 0.05355, 0.05362]): _vg.add([_i], _w, 'REPLACE')
_vg = ob_perso.vertex_groups.new(name='Bone.003')
for _i, _w in zip([0, 2, 5, 7, 11, 12, 45, 48, 49, 51, 52, 54, 55, 145, 147, 152, 153, 178], [0.1106, 0.07324, 0.224, 0.2005, 0.193, 0.2112, 0.0001202, 0.003591, 0.0007516, 0.6769, 0.1153, 0.681, 0.116, 0.1105, 0.07322, 0.193, 0.2112, 0.001068]): _vg.add([_i], _w, 'REPLACE')
_vg = ob_perso.vertex_groups.new(name='Bone.004')
for _i, _w in zip([0, 2, 5, 7, 10, 11, 12, 13, 51, 52, 54, 55, 145, 146, 147, 148, 149, 150, 151, 152, 153, 154, 155, 156, 158, 165, 175, 176, 177, 178, 179, 180, 181, 182, 183, 184, 185, 186, 187, 188, 189, 190, 191, 192, 193, 194, 195, 196, 225, 226, 227, 229], [0.1654, 0.08558, 0.2468, 0.3187, 0.02239, 0.292, 0.2496, 0.006859, 0.07827, 0.00815, 0.06602, 0.003898, 0.5695, 0.05561, 0.6576, 0.05184, 0.9729, 0.9516, 0.03995, 0.3282, 0.2599, 0.02431, 0.07613, 0.07783, 0.002364, 0.00726, 0.882, 0.6037, 0.1956, 0.876, 0.6011, 0.1939, 0.945, 0.9409, 0.9243, 0.9171, 0.9597, 0.9468, 0.9033, 0.8971, 0.02111, 0.02206, 0.02297, 0.02148, 0.005072, 0.005661, 0.007991, 0.006837, 0.006976, 0.01068, 0.04003, 0.04561]): _vg.add([_i], _w, 'REPLACE')
_vg = ob_perso.vertex_groups.new(name='Bone.005')
for _i, _w in zip([181, 182, 184, 186, 189, 190, 191, 192, 193, 194, 195, 196, 197, 198, 199, 200, 201, 202, 203, 204, 205, 206, 207, 208, 209, 210, 211, 212], [0.01854, 0.02658, 0.02607, 0.005215, 0.7805, 0.8946, 0.2991, 0.835, 0.7202, 0.8741, 0.3593, 0.7949, 0.7098, 0.842, 0.4553, 0.7756, 0.8411, 0.891, 0.8226, 0.8822, 0.7762, 0.8844, 0.5912, 0.8376, 0.0212, 0.02493, 0.01826, 0.02058]): _vg.add([_i], _w, 'REPLACE')
_vg = ob_perso.vertex_groups.new(name='Bone.006')
for _i, _w in zip([189, 190, 191, 192, 193, 194, 195, 196, 197, 198, 199, 200, 201, 202, 203, 204, 205, 206, 207, 208, 209, 210, 211, 212, 213, 214, 215, 216, 217, 218, 219, 220, 221, 222, 223, 224], [0.1813, 0.06657, 0.6613, 0.126, 0.248, 0.09375, 0.6076, 0.1723, 0.2641, 0.1316, 0.5172, 0.197, 0.1388, 0.08959, 0.1586, 0.09763, 0.2016, 0.09372, 0.3854, 0.1386, 0.7328, 0.7366, 0.7075, 0.7031, 0.4184, 0.4365, 0.4561, 0.4356, 0.3219, 0.3489, 0.3634, 0.3341, 0.08848, 0.1016, 0.1027, 0.09136]): _vg.add([_i], _w, 'REPLACE')
_vg = ob_perso.vertex_groups.new(name='Bone.007')
for _i, _w in zip([209, 210, 211, 212, 213, 214, 215, 216, 217, 218, 219, 220, 221, 222, 223, 224], [0.2313, 0.2257, 0.258, 0.2613, 0.561, 0.5412, 0.5217, 0.5424, 0.6623, 0.6333, 0.6189, 0.649, 0.9072, 0.8932, 0.8923, 0.904]): _vg.add([_i], _w, 'REPLACE')
_vg = ob_perso.vertex_groups.new(name='Bone.008')
for _i, _w in zip([0, 1, 2, 3, 5, 7, 8, 9, 10, 11, 12, 13, 14, 15, 18, 28, 45, 46, 47, 48, 49, 50, 51, 52, 54, 57, 58, 59, 60, 61, 62, 63, 64, 65, 66, 67, 68, 69, 70, 71, 72, 105, 107, 145, 147, 151, 152, 153, 154], [0.5688, 0.03601, 0.6571, 0.02999, 0.2466, 0.3186, 0.9687, 0.9474, 0.03991, 0.3282, 0.2598, 0.02427, 0.07605, 0.07778, 0.002309, 0.007218, 0.8558, 0.4669, 0.1513, 0.8491, 0.4635, 0.1496, 0.077, 0.0004997, 0.06471, 0.9419, 0.938, 0.9159, 0.908, 0.9562, 0.9435, 0.8855, 0.8787, 0.02082, 0.02176, 0.02237, 0.02085, 0.004834, 0.00542, 0.007519, 0.006343, 0.01946, 0.02395, 0.1654, 0.08553, 0.02237, 0.2919, 0.2495, 0.006834]): _vg.add([_i], _w, 'REPLACE')
_vg = ob_perso.vertex_groups.new(name='Bone.009')
for _i, _w in zip([57, 58, 60, 62, 65, 66, 67, 68, 69, 70, 71, 72, 73, 74, 75, 76, 77, 78, 79, 80, 81, 82, 83, 84, 85, 86, 87, 88], [0.01859, 0.02665, 0.0263, 0.005299, 0.7805, 0.8946, 0.2991, 0.835, 0.7203, 0.8741, 0.3593, 0.7949, 0.7098, 0.8421, 0.4553, 0.7756, 0.8412, 0.891, 0.8227, 0.8822, 0.7762, 0.8844, 0.5912, 0.8376, 0.02228, 0.02605, 0.01958, 0.02184]): _vg.add([_i], _w, 'REPLACE')
_vg = ob_perso.vertex_groups.new(name='Bone.010')
for _i, _w in zip([65, 66, 67, 68, 69, 70, 71, 72, 73, 74, 75, 76, 77, 78, 79, 80, 81, 82, 83, 84, 85, 86, 87, 88, 89, 90, 91, 92, 93, 94, 95, 96, 97, 98, 99, 100], [0.1814, 0.06668, 0.6614, 0.1261, 0.2482, 0.09393, 0.6077, 0.1724, 0.2644, 0.1319, 0.5174, 0.1973, 0.1394, 0.09016, 0.1592, 0.09828, 0.2021, 0.09416, 0.3857, 0.139, 0.7438, 0.7479, 0.721, 0.7158, 0.4446, 0.4637, 0.4838, 0.4616, 0.3543, 0.3829, 0.398, 0.3663, 0.3724, 0.3761, 0.3793, 0.3737]): _vg.add([_i], _w, 'REPLACE')
_vg = ob_perso.vertex_groups.new(name='Bone.011')
for _i, _w in zip([85, 86, 87, 88, 89, 90, 91, 92, 93, 94, 95, 96, 97, 98, 99, 100], [0.2198, 0.2138, 0.244, 0.248, 0.5336, 0.5126, 0.4926, 0.5151, 0.6283, 0.5975, 0.5826, 0.6152, 0.6093, 0.6049, 0.602, 0.6074]): _vg.add([_i], _w, 'REPLACE')
_vg = ob_perso.vertex_groups.new(name='Bone.012')
for _i, _w in zip([0, 2, 5, 11, 12, 54, 145, 147, 152, 153], [0.00182, 0.04598, 0.1631, 0.03679, 0.1503, 0.005131, 0.001819, 0.04598, 0.03679, 0.1503]): _vg.add([_i], _w, 'REPLACE')
_vg = ob_perso.vertex_groups.new(name='Bone.013')
for _i, _w in zip([0, 2, 5, 7, 10, 11, 12, 13, 14, 15, 16, 17, 18, 19, 21, 22, 23, 28, 29, 30, 31, 32, 33, 34, 35, 36, 38, 39, 40, 41, 42, 43, 44, 145, 147, 151, 152, 153, 154, 155, 156, 157, 158, 159, 160, 161, 162, 165, 166, 167, 168, 169, 170, 171, 172, 173, 174], [0.04795, 0.05406, 0.03995, 0.05353, 0.3765, 0.05531, 0.04842, 0.3802, 0.3636, 0.3739, 0.1428, 0.07303, 0.1321, 0.06666, 0.06097, 0.02228, 0.04536, 0.1343, 0.08404, 0.01571, 0.05474, 0.06672, 0.05075, 0.04833, 0.02755, 0.1283, 0.05209, 0.0239, 0.08149, 0.05628, 0.07176, 0.0618, 0.07155, 0.04795, 0.05406, 0.3765, 0.05531, 0.04842, 0.3802, 0.3636, 0.3739, 0.07303, 0.1321, 0.06666, 0.06097, 0.02228, 0.04536, 0.1343, 0.01571, 0.06672, 0.05075, 0.04833, 0.02755, 0.05209, 0.0239, 0.07176, 0.0618]): _vg.add([_i], _w, 'REPLACE')
_vg = ob_perso.vertex_groups.new(name='Bone.014')
for _i, _w in zip([0, 2, 5, 7, 10, 11, 12, 13, 14, 15, 16, 17, 18, 19, 20, 21, 22, 23, 24, 25, 26, 27, 28, 29, 30, 31, 32, 33, 34, 35, 36, 37, 38, 39, 40, 41, 42, 43, 44, 145, 147, 151, 152, 153, 154, 155, 156, 157, 158, 159, 160, 161, 162, 163, 164, 165, 166, 167, 168, 169, 170, 171, 172, 173, 174], [0.06788, 0.07417, 0.0611, 0.07357, 0.5111, 0.07592, 0.06699, 0.5134, 0.5136, 0.5139, 0.8135, 0.9066, 0.8241, 0.9151, 0.9741, 0.9221, 0.952, 0.9394, 0.9969, 0.9984, 0.9727, 0.973, 0.8253, 0.8925, 0.9578, 0.9301, 0.9158, 0.9354, 0.9376, 0.9506, 0.8356, 0.975, 0.9336, 0.953, 0.8957, 0.9281, 0.9082, 0.921, 0.9085, 0.06788, 0.07417, 0.5111, 0.07592, 0.06699, 0.5134, 0.5136, 0.5139, 0.9066, 0.8241, 0.9151, 0.9221, 0.952, 0.9394, 0.9727, 0.973, 0.8253, 0.9578, 0.9158, 0.9354, 0.9376, 0.9506, 0.9336, 0.953, 0.9082, 0.921]): _vg.add([_i], _w, 'REPLACE')
_vg = ob_perso.vertex_groups.new(name='Bone.015')
for _i, _w in zip([4, 6, 101, 104, 106, 108, 109, 110, 146, 148, 175, 176, 177, 178, 179, 180, 225, 226, 227, 228, 229, 230, 231, 232, 233, 234, 235, 236, 237, 239, 240, 243, 244, 247, 248, 251, 252], [0.08526, 0.08388, 0.3189, 0.3307, 0.197, 0.1912, 0.1033, 0.1013, 0.4063, 0.4109, 0.00182, 0.1348, 0.341, 0.002893, 0.1354, 0.3424, 0.3922, 0.3887, 0.4067, 0.4833, 0.3994, 0.5199, 0.6453, 0.6421, 0.1505, 0.1527, 0.08321, 0.0898, 0.00187, 0.06712, 0.07642, 0.0632, 0.07317, 0.005431, 0.03104, 0.05, 0.06165]): _vg.add([_i], _w, 'REPLACE')
_vg = ob_perso.vertex_groups.new(name='Bone.016')
for _i, _w in zip([146, 148, 175, 176, 177, 178, 179, 180, 225, 226, 227, 228, 229, 230, 231, 232, 233, 234, 235, 236, 237, 238, 239, 240, 241, 242, 243, 244, 245, 246, 247, 248, 249, 250, 251, 252, 253, 254, 255, 258], [0.4883, 0.4907, 0.005803, 0.1453, 0.3678, 0.006867, 0.1457, 0.3686, 0.4944, 0.4926, 0.5035, 0.07616, 0.5028, 0.06768, 0.08262, 0.08728, 0.7291, 0.7206, 0.2287, 0.2943, 0.3716, 0.3015, 0.2753, 0.3634, 0.433, 0.3365, 0.2878, 0.3815, 0.4492, 0.3461, 0.3948, 0.5567, 0.5974, 0.4185, 0.3297, 0.4523, 0.5127, 0.3776, 0.03182, 0.03247]): _vg.add([_i], _w, 'REPLACE')
_vg = ob_perso.vertex_groups.new(name='Bone.017')
for _i, _w in zip([225, 226, 228, 230, 231, 232, 233, 234, 235, 236, 237, 238, 239, 240, 241, 242, 243, 244, 245, 246, 247, 248, 249, 250, 251, 252, 253, 254, 255, 256, 257, 258, 259, 260, 261, 262], [0.002476, 0.01097, 0.008866, 0.01684, 0.0655, 0.05558, 0.0786, 0.09072, 0.6508, 0.5468, 0.5576, 0.6584, 0.6239, 0.4841, 0.4919, 0.6298, 0.6162, 0.4673, 0.4743, 0.6216, 0.5495, 0.3058, 0.3026, 0.551, 0.5895, 0.4009, 0.4046, 0.5933, 0.7334, 0.0469, 0.03352, 0.7366, 0.5498, 0.03057, 0.01516, 0.5451]): _vg.add([_i], _w, 'REPLACE')
_vg = ob_perso.vertex_groups.new(name='Bone.018')
for _i, _w in zip([236, 237, 240, 241, 244, 245, 248, 249, 252, 253, 255, 256, 257, 258, 259, 260, 261, 262, 263, 264, 265, 266], [0.02961, 0.02615, 0.05117, 0.04836, 0.05408, 0.05203, 0.08385, 0.0816, 0.06502, 0.06282, 0.2222, 0.9256, 0.9355, 0.2208, 0.4318, 0.9528, 0.9622, 0.439, 0.9853, 0.9882, 0.9866, 0.9885]): _vg.add([_i], _w, 'REPLACE')
_vg = ob_perso.vertex_groups.new(name='Bone.019')
for _i, _w in zip([1, 3, 4, 6, 45, 46, 47, 48, 49, 50, 101, 102, 103, 104, 105, 106, 107, 108, 109, 110, 111, 112, 113, 114, 115, 116, 117, 118, 121, 122, 125, 126, 129, 130, 228, 230, 231, 232], [0.4107, 0.415, 0.08547, 0.08407, 0.0197, 0.1814, 0.3562, 0.02113, 0.1822, 0.3575, 0.3189, 0.3945, 0.3912, 0.3308, 0.4102, 0.4836, 0.4032, 0.5204, 0.6462, 0.6425, 0.1513, 0.1538, 0.09166, 0.09154, 0.003709, 0.004584, 0.07823, 0.07812, 0.07497, 0.07487, 0.03448, 0.03476, 0.06346, 0.06338, 0.197, 0.1912, 0.1032, 0.1013]): _vg.add([_i], _w, 'REPLACE')
_vg = ob_perso.vertex_groups.new(name='Bone.020')
for _i, _w in zip([1, 3, 45, 46, 47, 48, 49, 50, 63, 64, 102, 103, 105, 106, 107, 108, 109, 110, 111, 112, 113, 114, 115, 116, 117, 118, 119, 120, 121, 122, 123, 124, 125, 126, 127, 128, 129, 130, 131, 132, 133, 134, 136], [0.4951, 0.4957, 0.02519, 0.1957, 0.3848, 0.02655, 0.1961, 0.3851, 0.0009678, 0.00236, 0.498, 0.4989, 0.5082, 0.07756, 0.5095, 0.07197, 0.09087, 0.08953, 0.7331, 0.733, 0.3118, 0.3114, 0.3899, 0.3904, 0.382, 0.381, 0.4516, 0.4516, 0.4005, 0.3993, 0.468, 0.4679, 0.5842, 0.5801, 0.6214, 0.6188, 0.4733, 0.4716, 0.5329, 0.5324, 0.03944, 0.0001356, 0.03903]): _vg.add([_i], _w, 'REPLACE')
_vg = ob_perso.vertex_groups.new(name='Bone.021')
for _i, _w in zip([103, 106, 108, 109, 110, 111, 112, 113, 114, 115, 116, 117, 118, 119, 120, 121, 122, 123, 124, 125, 126, 127, 128, 129, 130, 131, 132, 133, 134, 135, 136, 137, 138, 139, 140], [0.002814, 0.006114, 0.007373, 0.05607, 0.05314, 0.07502, 0.07812, 0.5534, 0.5267, 0.5376, 0.5624, 0.4986, 0.4636, 0.4716, 0.5057, 0.4838, 0.4467, 0.4539, 0.4903, 0.335, 0.2793, 0.2767, 0.3368, 0.4232, 0.3787, 0.3827, 0.4274, 0.7738, 0.04943, 0.03596, 0.7814, 0.5505, 0.03116, 0.01565, 0.5471]): _vg.add([_i], _w, 'REPLACE')
_vg = ob_perso.vertex_groups.new(name='Bone.022')
for _i, _w in zip([114, 115, 118, 119, 122, 123, 125, 126, 127, 130, 131, 133, 134, 135, 136, 137, 138, 139, 140, 141, 142, 143, 144], [0.03093, 0.02754, 0.0518, 0.04967, 0.0547, 0.05268, 0.0003581, 0.08446, 0.0822, 0.06561, 0.06343, 0.1775, 0.9229, 0.9331, 0.1724, 0.4341, 0.9523, 0.9619, 0.4397, 0.9847, 0.9878, 0.9861, 0.9882]): _vg.add([_i], _w, 'REPLACE')
_m = ob_perso.modifiers.new('Armature', 'ARMATURE')
_m.object = ob_armature

# ---- collection membership
col_collection.objects.link(ob_light)
col_collection.objects.link(ob_camera)
col_collection.objects.link(ob_armature)
col_collection.objects.link(ob_perso)

# ---- scene / render settings (as saved in the file)
scene.camera = ob_camera
scene.frame_start = 1; scene.frame_end = 250; scene.frame_set(0)
scene.render.engine = 'BLENDER_EEVEE_NEXT'
scene.cycles.sampling_pattern = 'TABULATED_SOBOL'
scene.cycles.use_light_tree = False
scene.view_settings.view_transform = 'Filmic'
bpy.context.view_layer.update()
